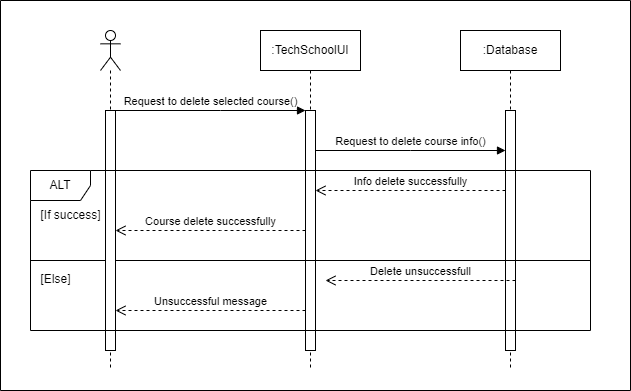

The diagram above was exported from draw.io. Its source (the exported page's mxGraphModel, read from the mxfile embedded in the PNG):
<mxGraphModel dx="880" dy="532" grid="1" gridSize="10" guides="1" tooltips="1" connect="1" arrows="1" fold="1" page="1" pageScale="1" pageWidth="827" pageHeight="1169" background="#ffffff" math="0" shadow="0">
  <root>
    <mxCell id="0" />
    <mxCell id="1" parent="0" />
    <mxCell id="ZbyRBl4E_WqL9HQwGTo8-3" value=":TechSchoolUI" style="shape=umlLifeline;perimeter=lifelinePerimeter;whiteSpace=wrap;html=1;container=1;dropTarget=0;collapsible=0;recursiveResize=0;outlineConnect=0;portConstraint=eastwest;newEdgeStyle={&quot;curved&quot;:0,&quot;rounded&quot;:0};" vertex="1" parent="1">
      <mxGeometry x="350" y="80" width="100" height="340" as="geometry" />
    </mxCell>
    <mxCell id="ZbyRBl4E_WqL9HQwGTo8-4" value="" style="html=1;points=[[0,0,0,0,5],[0,1,0,0,-5],[1,0,0,0,5],[1,1,0,0,-5]];perimeter=orthogonalPerimeter;outlineConnect=0;targetShapes=umlLifeline;portConstraint=eastwest;newEdgeStyle={&quot;curved&quot;:0,&quot;rounded&quot;:0};" vertex="1" parent="ZbyRBl4E_WqL9HQwGTo8-3">
      <mxGeometry x="45" y="80" width="10" height="240" as="geometry" />
    </mxCell>
    <mxCell id="ZbyRBl4E_WqL9HQwGTo8-5" value=":Database" style="shape=umlLifeline;perimeter=lifelinePerimeter;whiteSpace=wrap;html=1;container=1;dropTarget=0;collapsible=0;recursiveResize=0;outlineConnect=0;portConstraint=eastwest;newEdgeStyle={&quot;curved&quot;:0,&quot;rounded&quot;:0};" vertex="1" parent="1">
      <mxGeometry x="550" y="80" width="100" height="340" as="geometry" />
    </mxCell>
    <mxCell id="ZbyRBl4E_WqL9HQwGTo8-6" value="" style="html=1;points=[[0,0,0,0,5],[0,1,0,0,-5],[1,0,0,0,5],[1,1,0,0,-5]];perimeter=orthogonalPerimeter;outlineConnect=0;targetShapes=umlLifeline;portConstraint=eastwest;newEdgeStyle={&quot;curved&quot;:0,&quot;rounded&quot;:0};" vertex="1" parent="ZbyRBl4E_WqL9HQwGTo8-5">
      <mxGeometry x="45" y="80" width="10" height="240" as="geometry" />
    </mxCell>
    <mxCell id="ZbyRBl4E_WqL9HQwGTo8-7" value="Request to delete selected course()" style="html=1;verticalAlign=bottom;endArrow=block;curved=0;rounded=0;" edge="1" parent="1" source="ZbyRBl4E_WqL9HQwGTo8-2" target="ZbyRBl4E_WqL9HQwGTo8-4">
      <mxGeometry width="80" relative="1" as="geometry">
        <mxPoint x="370" y="280" as="sourcePoint" />
        <mxPoint x="450" y="280" as="targetPoint" />
        <Array as="points">
          <mxPoint x="310" y="160" />
        </Array>
      </mxGeometry>
    </mxCell>
    <mxCell id="ZbyRBl4E_WqL9HQwGTo8-10" value="Request to delete course info()" style="html=1;verticalAlign=bottom;endArrow=block;curved=0;rounded=0;" edge="1" parent="1" source="ZbyRBl4E_WqL9HQwGTo8-4" target="ZbyRBl4E_WqL9HQwGTo8-6">
      <mxGeometry width="80" relative="1" as="geometry">
        <mxPoint x="370" y="280" as="sourcePoint" />
        <mxPoint x="450" y="280" as="targetPoint" />
        <Array as="points">
          <mxPoint x="500" y="200" />
        </Array>
      </mxGeometry>
    </mxCell>
    <mxCell id="ZbyRBl4E_WqL9HQwGTo8-12" value="Info delete successfully" style="html=1;verticalAlign=bottom;endArrow=open;dashed=1;endSize=8;curved=0;rounded=0;" edge="1" parent="1" source="ZbyRBl4E_WqL9HQwGTo8-6" target="ZbyRBl4E_WqL9HQwGTo8-4">
      <mxGeometry relative="1" as="geometry">
        <mxPoint x="600" y="340" as="sourcePoint" />
        <mxPoint x="410" y="340" as="targetPoint" />
        <Array as="points">
          <mxPoint x="490" y="240" />
        </Array>
      </mxGeometry>
    </mxCell>
    <mxCell id="ZbyRBl4E_WqL9HQwGTo8-13" value="Course delete successfully" style="html=1;verticalAlign=bottom;endArrow=open;dashed=1;endSize=8;curved=0;rounded=0;" edge="1" parent="1" source="ZbyRBl4E_WqL9HQwGTo8-4" target="ZbyRBl4E_WqL9HQwGTo8-2">
      <mxGeometry relative="1" as="geometry">
        <mxPoint x="450" y="280" as="sourcePoint" />
        <mxPoint x="370" y="280" as="targetPoint" />
        <Array as="points">
          <mxPoint x="310" y="280" />
        </Array>
      </mxGeometry>
    </mxCell>
    <mxCell id="ZbyRBl4E_WqL9HQwGTo8-15" value="Unsuccessful message" style="html=1;verticalAlign=bottom;endArrow=open;dashed=1;endSize=8;curved=0;rounded=0;" edge="1" parent="1" source="ZbyRBl4E_WqL9HQwGTo8-4" target="ZbyRBl4E_WqL9HQwGTo8-2">
      <mxGeometry relative="1" as="geometry">
        <mxPoint x="450" y="280" as="sourcePoint" />
        <mxPoint x="370" y="280" as="targetPoint" />
        <Array as="points">
          <mxPoint x="300" y="360" />
        </Array>
      </mxGeometry>
    </mxCell>
    <mxCell id="ZbyRBl4E_WqL9HQwGTo8-16" value="" style="swimlane;startSize=0;" vertex="1" parent="1">
      <mxGeometry x="90" y="50" width="630" height="390" as="geometry" />
    </mxCell>
    <mxCell id="ZbyRBl4E_WqL9HQwGTo8-17" value="[If success]" style="text;html=1;align=center;verticalAlign=middle;resizable=0;points=[];autosize=1;strokeColor=none;fillColor=none;" vertex="1" parent="ZbyRBl4E_WqL9HQwGTo8-16">
      <mxGeometry x="30" y="200" width="80" height="30" as="geometry" />
    </mxCell>
    <mxCell id="ZbyRBl4E_WqL9HQwGTo8-18" value="[Else]" style="text;html=1;align=center;verticalAlign=middle;resizable=0;points=[];autosize=1;strokeColor=none;fillColor=none;" vertex="1" parent="ZbyRBl4E_WqL9HQwGTo8-16">
      <mxGeometry x="30" y="264" width="50" height="30" as="geometry" />
    </mxCell>
    <mxCell id="ZbyRBl4E_WqL9HQwGTo8-19" value="" style="line;strokeWidth=1;fillColor=none;align=left;verticalAlign=middle;spacingTop=-1;spacingLeft=3;spacingRight=3;rotatable=0;labelPosition=right;points=[];portConstraint=eastwest;strokeColor=inherit;" vertex="1" parent="ZbyRBl4E_WqL9HQwGTo8-16">
      <mxGeometry x="30" y="256" width="560" height="8" as="geometry" />
    </mxCell>
    <mxCell id="ZbyRBl4E_WqL9HQwGTo8-14" value="Delete unsuccessfull" style="html=1;verticalAlign=bottom;endArrow=open;dashed=1;endSize=8;curved=0;rounded=0;" edge="1" parent="ZbyRBl4E_WqL9HQwGTo8-16">
      <mxGeometry relative="1" as="geometry">
        <mxPoint x="515" y="280" as="sourcePoint" />
        <mxPoint x="325" y="280" as="targetPoint" />
        <Array as="points" />
      </mxGeometry>
    </mxCell>
    <mxCell id="ZbyRBl4E_WqL9HQwGTo8-1" value="" style="shape=umlLifeline;perimeter=lifelinePerimeter;whiteSpace=wrap;html=1;container=1;dropTarget=0;collapsible=0;recursiveResize=0;outlineConnect=0;portConstraint=eastwest;newEdgeStyle={&quot;curved&quot;:0,&quot;rounded&quot;:0};participant=umlActor;" vertex="1" parent="ZbyRBl4E_WqL9HQwGTo8-16">
      <mxGeometry x="100" y="30" width="20" height="340" as="geometry" />
    </mxCell>
    <mxCell id="ZbyRBl4E_WqL9HQwGTo8-2" value="" style="html=1;points=[[0,0,0,0,5],[0,1,0,0,-5],[1,0,0,0,5],[1,1,0,0,-5]];perimeter=orthogonalPerimeter;outlineConnect=0;targetShapes=umlLifeline;portConstraint=eastwest;newEdgeStyle={&quot;curved&quot;:0,&quot;rounded&quot;:0};" vertex="1" parent="ZbyRBl4E_WqL9HQwGTo8-1">
      <mxGeometry x="5" y="80" width="10" height="240" as="geometry" />
    </mxCell>
    <mxCell id="ZbyRBl4E_WqL9HQwGTo8-11" value="ALT" style="shape=umlFrame;whiteSpace=wrap;html=1;pointerEvents=0;" vertex="1" parent="ZbyRBl4E_WqL9HQwGTo8-16">
      <mxGeometry x="30" y="170" width="560" height="160" as="geometry" />
    </mxCell>
  </root>
</mxGraphModel>